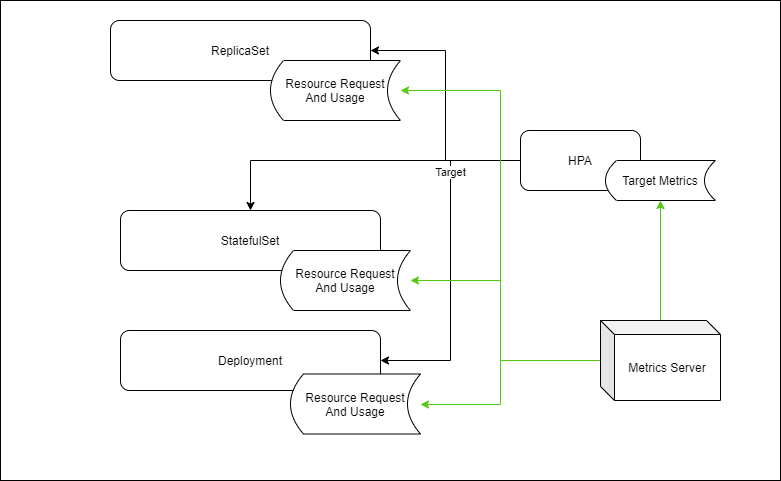

The diagram above was exported from draw.io. Its source (the exported page's mxGraphModel, read from the mxfile embedded in the PNG):
<mxGraphModel dx="1038" dy="599" grid="1" gridSize="10" guides="1" tooltips="1" connect="1" arrows="1" fold="1" page="1" pageScale="1" pageWidth="1169" pageHeight="827" math="0" shadow="0">
  <root>
    <mxCell id="MU6x9Ll-MJGXUuPEGX1x-0" />
    <mxCell id="MU6x9Ll-MJGXUuPEGX1x-1" parent="MU6x9Ll-MJGXUuPEGX1x-0" />
    <mxCell id="MU6x9Ll-MJGXUuPEGX1x-18" value="" style="rounded=0;whiteSpace=wrap;html=1;strokeColor=#000000;" vertex="1" parent="MU6x9Ll-MJGXUuPEGX1x-1">
      <mxGeometry x="100" y="10" width="780" height="480" as="geometry" />
    </mxCell>
    <mxCell id="MU6x9Ll-MJGXUuPEGX1x-6" style="edgeStyle=orthogonalEdgeStyle;rounded=0;orthogonalLoop=1;jettySize=auto;html=1;entryX=1;entryY=0.5;entryDx=0;entryDy=0;" edge="1" parent="MU6x9Ll-MJGXUuPEGX1x-1" source="MU6x9Ll-MJGXUuPEGX1x-2" target="MU6x9Ll-MJGXUuPEGX1x-3">
      <mxGeometry relative="1" as="geometry" />
    </mxCell>
    <mxCell id="MU6x9Ll-MJGXUuPEGX1x-7" style="edgeStyle=orthogonalEdgeStyle;rounded=0;orthogonalLoop=1;jettySize=auto;html=1;" edge="1" parent="MU6x9Ll-MJGXUuPEGX1x-1" source="MU6x9Ll-MJGXUuPEGX1x-2" target="MU6x9Ll-MJGXUuPEGX1x-4">
      <mxGeometry relative="1" as="geometry" />
    </mxCell>
    <mxCell id="MU6x9Ll-MJGXUuPEGX1x-8" value="Target" style="edgeStyle=orthogonalEdgeStyle;rounded=0;orthogonalLoop=1;jettySize=auto;html=1;entryX=1;entryY=0.5;entryDx=0;entryDy=0;" edge="1" parent="MU6x9Ll-MJGXUuPEGX1x-1" source="MU6x9Ll-MJGXUuPEGX1x-2" target="MU6x9Ll-MJGXUuPEGX1x-5">
      <mxGeometry x="-0.52" relative="1" as="geometry">
        <mxPoint as="offset" />
      </mxGeometry>
    </mxCell>
    <mxCell id="MU6x9Ll-MJGXUuPEGX1x-2" value="HPA" style="rounded=1;whiteSpace=wrap;html=1;" vertex="1" parent="MU6x9Ll-MJGXUuPEGX1x-1">
      <mxGeometry x="620" y="140" width="120" height="60" as="geometry" />
    </mxCell>
    <mxCell id="MU6x9Ll-MJGXUuPEGX1x-3" value="ReplicaSet" style="rounded=1;whiteSpace=wrap;html=1;" vertex="1" parent="MU6x9Ll-MJGXUuPEGX1x-1">
      <mxGeometry x="210" y="30" width="260" height="60" as="geometry" />
    </mxCell>
    <mxCell id="MU6x9Ll-MJGXUuPEGX1x-4" value="StatefulSet" style="rounded=1;whiteSpace=wrap;html=1;" vertex="1" parent="MU6x9Ll-MJGXUuPEGX1x-1">
      <mxGeometry x="220" y="220" width="260" height="60" as="geometry" />
    </mxCell>
    <mxCell id="MU6x9Ll-MJGXUuPEGX1x-5" value="Deployment" style="rounded=1;whiteSpace=wrap;html=1;" vertex="1" parent="MU6x9Ll-MJGXUuPEGX1x-1">
      <mxGeometry x="220" y="340" width="260" height="60" as="geometry" />
    </mxCell>
    <mxCell id="MU6x9Ll-MJGXUuPEGX1x-9" value="Target Metrics" style="shape=dataStorage;whiteSpace=wrap;html=1;" vertex="1" parent="MU6x9Ll-MJGXUuPEGX1x-1">
      <mxGeometry x="705" y="170" width="110" height="40" as="geometry" />
    </mxCell>
    <mxCell id="MU6x9Ll-MJGXUuPEGX1x-10" value="Resource Request&lt;br&gt;And Usage" style="shape=dataStorage;whiteSpace=wrap;html=1;" vertex="1" parent="MU6x9Ll-MJGXUuPEGX1x-1">
      <mxGeometry x="390" y="383.5" width="130" height="60" as="geometry" />
    </mxCell>
    <mxCell id="MU6x9Ll-MJGXUuPEGX1x-11" value="Resource Request&lt;br&gt;And Usage" style="shape=dataStorage;whiteSpace=wrap;html=1;" vertex="1" parent="MU6x9Ll-MJGXUuPEGX1x-1">
      <mxGeometry x="380" y="260" width="130" height="60" as="geometry" />
    </mxCell>
    <mxCell id="MU6x9Ll-MJGXUuPEGX1x-12" value="Resource Request&lt;br&gt;And Usage" style="shape=dataStorage;whiteSpace=wrap;html=1;" vertex="1" parent="MU6x9Ll-MJGXUuPEGX1x-1">
      <mxGeometry x="370" y="70" width="130" height="60" as="geometry" />
    </mxCell>
    <mxCell id="MU6x9Ll-MJGXUuPEGX1x-14" style="edgeStyle=orthogonalEdgeStyle;rounded=0;orthogonalLoop=1;jettySize=auto;html=1;strokeColor=#53C90E;" edge="1" parent="MU6x9Ll-MJGXUuPEGX1x-1" source="MU6x9Ll-MJGXUuPEGX1x-13" target="MU6x9Ll-MJGXUuPEGX1x-10">
      <mxGeometry relative="1" as="geometry">
        <Array as="points">
          <mxPoint x="600" y="370" />
          <mxPoint x="600" y="414" />
        </Array>
      </mxGeometry>
    </mxCell>
    <mxCell id="MU6x9Ll-MJGXUuPEGX1x-15" style="edgeStyle=orthogonalEdgeStyle;rounded=0;orthogonalLoop=1;jettySize=auto;html=1;strokeColor=#53C90E;" edge="1" parent="MU6x9Ll-MJGXUuPEGX1x-1" source="MU6x9Ll-MJGXUuPEGX1x-13" target="MU6x9Ll-MJGXUuPEGX1x-9">
      <mxGeometry relative="1" as="geometry" />
    </mxCell>
    <mxCell id="MU6x9Ll-MJGXUuPEGX1x-16" style="edgeStyle=orthogonalEdgeStyle;rounded=0;orthogonalLoop=1;jettySize=auto;html=1;entryX=1;entryY=0.5;entryDx=0;entryDy=0;strokeColor=#53C90E;" edge="1" parent="MU6x9Ll-MJGXUuPEGX1x-1" source="MU6x9Ll-MJGXUuPEGX1x-13" target="MU6x9Ll-MJGXUuPEGX1x-11">
      <mxGeometry relative="1" as="geometry">
        <Array as="points">
          <mxPoint x="600" y="370" />
          <mxPoint x="600" y="290" />
        </Array>
      </mxGeometry>
    </mxCell>
    <mxCell id="MU6x9Ll-MJGXUuPEGX1x-17" style="edgeStyle=orthogonalEdgeStyle;rounded=0;orthogonalLoop=1;jettySize=auto;html=1;entryX=1;entryY=0.5;entryDx=0;entryDy=0;strokeColor=#53C90E;" edge="1" parent="MU6x9Ll-MJGXUuPEGX1x-1" source="MU6x9Ll-MJGXUuPEGX1x-13" target="MU6x9Ll-MJGXUuPEGX1x-12">
      <mxGeometry relative="1" as="geometry">
        <Array as="points">
          <mxPoint x="600" y="370" />
          <mxPoint x="600" y="100" />
        </Array>
      </mxGeometry>
    </mxCell>
    <mxCell id="MU6x9Ll-MJGXUuPEGX1x-13" value="Metrics Server" style="shape=cube;whiteSpace=wrap;html=1;boundedLbl=1;backgroundOutline=1;darkOpacity=0.05;darkOpacity2=0.1;size=14;" vertex="1" parent="MU6x9Ll-MJGXUuPEGX1x-1">
      <mxGeometry x="700" y="330" width="120" height="80" as="geometry" />
    </mxCell>
  </root>
</mxGraphModel>